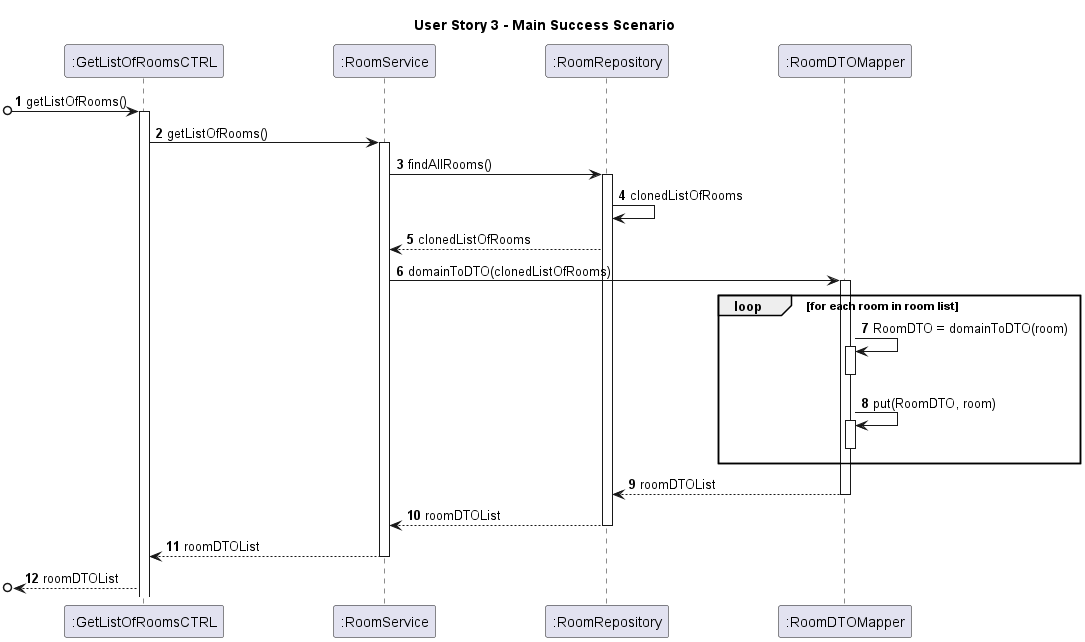

The diagram above was rendered by PlantUML. Its source (embedded in the PNG):
@startuml

skinparam ParticipantPadding 50
autonumber
title User Story 3 - Main Success Scenario

participant ":GetListOfRoomsCTRL" as C
participant ":RoomService" as RS
participant ":RoomRepository" as RR
participant ":RoomDTOMapper" as RM

[o-> C : getListOfRooms()
activate C
C -> RS : getListOfRooms()
activate RS
RS -> RR : findAllRooms()
activate RR

RR -> RR : clonedListOfRooms

RR --> RS : clonedListOfRooms

RS -> RM : domainToDTO(clonedListOfRooms)

activate RM
loop for each room in room list
RM -> RM : RoomDTO = domainToDTO(room)
activate RM
deactivate RM
RM -> RM : put(RoomDTO, room)
activate RM
deactivate RM
end loop
RM --> RR : roomDTOList
deactivate RM
RR --> RS : roomDTOList
deactivate RR

RS --> C : roomDTOList

deactivate RS

[o<-- C : roomDTOList




@enduml